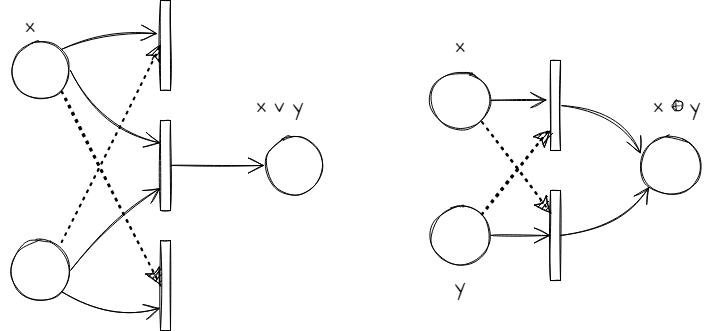

The diagram above was exported from draw.io. Its source (the exported page's mxGraphModel, read from the mxfile embedded in the PNG):
<mxGraphModel dx="1108" dy="431" grid="1" gridSize="10" guides="1" tooltips="1" connect="1" arrows="1" fold="1" page="1" pageScale="1" pageWidth="827" pageHeight="1169" math="0" shadow="0">
  <root>
    <mxCell id="W5pnfWSqeC388pRXeyt_-0" />
    <mxCell id="W5pnfWSqeC388pRXeyt_-1" parent="W5pnfWSqeC388pRXeyt_-0" />
    <mxCell id="W5pnfWSqeC388pRXeyt_-2" style="edgeStyle=none;curved=1;rounded=0;sketch=1;hachureGap=4;orthogonalLoop=1;jettySize=auto;html=1;exitX=1;exitY=1;exitDx=0;exitDy=0;entryX=0;entryY=0.75;entryDx=0;entryDy=0;fontFamily=Architects Daughter;fontSource=https%3A%2F%2Ffonts.googleapis.com%2Fcss%3Ffamily%3DArchitects%2BDaughter;fontSize=16;endArrow=open;startSize=14;endSize=14;sourcePerimeterSpacing=8;targetPerimeterSpacing=8;" edge="1" parent="W5pnfWSqeC388pRXeyt_-1" source="W5pnfWSqeC388pRXeyt_-4" target="W5pnfWSqeC388pRXeyt_-12">
      <mxGeometry relative="1" as="geometry">
        <Array as="points">
          <mxPoint x="230" y="470" />
        </Array>
      </mxGeometry>
    </mxCell>
    <mxCell id="W5pnfWSqeC388pRXeyt_-3" style="edgeStyle=none;curved=1;rounded=0;sketch=1;hachureGap=4;orthogonalLoop=1;jettySize=auto;html=1;exitX=1;exitY=0.5;exitDx=0;exitDy=0;entryX=0;entryY=0.75;entryDx=0;entryDy=0;fontFamily=Architects Daughter;fontSource=https%3A%2F%2Ffonts.googleapis.com%2Fcss%3Ffamily%3DArchitects%2BDaughter;fontSize=16;endArrow=open;startSize=14;endSize=14;sourcePerimeterSpacing=8;targetPerimeterSpacing=8;" edge="1" parent="W5pnfWSqeC388pRXeyt_-1" source="W5pnfWSqeC388pRXeyt_-4" target="W5pnfWSqeC388pRXeyt_-11">
      <mxGeometry relative="1" as="geometry">
        <Array as="points">
          <mxPoint x="230" y="370" />
        </Array>
      </mxGeometry>
    </mxCell>
    <mxCell id="W5pnfWSqeC388pRXeyt_-4" value="" style="ellipse;whiteSpace=wrap;html=1;aspect=fixed;sketch=1;hachureGap=4;fontFamily=Architects Daughter;fontSource=https://fonts.googleapis.com/css?family=Architects+Daughter;fontSize=20;" vertex="1" parent="W5pnfWSqeC388pRXeyt_-1">
      <mxGeometry x="130" y="390" width="60" height="60" as="geometry" />
    </mxCell>
    <mxCell id="W5pnfWSqeC388pRXeyt_-5" value="" style="rounded=0;whiteSpace=wrap;html=1;sketch=1;hachureGap=4;fontFamily=Architects Daughter;fontSource=https://fonts.googleapis.com/css?family=Architects+Daughter;fontSize=20;rotation=0;" vertex="1" parent="W5pnfWSqeC388pRXeyt_-1">
      <mxGeometry x="280" y="150" width="10" height="90" as="geometry" />
    </mxCell>
    <mxCell id="W5pnfWSqeC388pRXeyt_-6" style="edgeStyle=none;curved=1;rounded=0;sketch=1;hachureGap=4;orthogonalLoop=1;jettySize=auto;html=1;exitX=1;exitY=0;exitDx=0;exitDy=0;entryX=-0.305;entryY=0.368;entryDx=0;entryDy=0;entryPerimeter=0;fontFamily=Architects Daughter;fontSource=https%3A%2F%2Ffonts.googleapis.com%2Fcss%3Ffamily%3DArchitects%2BDaughter;fontSize=16;endArrow=open;startSize=14;endSize=14;sourcePerimeterSpacing=8;targetPerimeterSpacing=8;" edge="1" parent="W5pnfWSqeC388pRXeyt_-1" source="W5pnfWSqeC388pRXeyt_-8" target="W5pnfWSqeC388pRXeyt_-5">
      <mxGeometry relative="1" as="geometry">
        <Array as="points">
          <mxPoint x="220" y="180" />
        </Array>
      </mxGeometry>
    </mxCell>
    <mxCell id="W5pnfWSqeC388pRXeyt_-7" style="edgeStyle=none;curved=1;rounded=0;sketch=1;hachureGap=4;orthogonalLoop=1;jettySize=auto;html=1;exitX=1;exitY=0.5;exitDx=0;exitDy=0;entryX=0;entryY=0.25;entryDx=0;entryDy=0;fontFamily=Architects Daughter;fontSource=https%3A%2F%2Ffonts.googleapis.com%2Fcss%3Ffamily%3DArchitects%2BDaughter;fontSize=16;endArrow=open;startSize=14;endSize=14;sourcePerimeterSpacing=8;targetPerimeterSpacing=8;" edge="1" parent="W5pnfWSqeC388pRXeyt_-1" source="W5pnfWSqeC388pRXeyt_-8" target="W5pnfWSqeC388pRXeyt_-11">
      <mxGeometry relative="1" as="geometry">
        <Array as="points">
          <mxPoint x="220" y="280" />
        </Array>
      </mxGeometry>
    </mxCell>
    <mxCell id="W5pnfWSqeC388pRXeyt_-8" value="" style="ellipse;whiteSpace=wrap;html=1;aspect=fixed;sketch=1;hachureGap=4;fontFamily=Architects Daughter;fontSource=https://fonts.googleapis.com/css?family=Architects+Daughter;fontSize=20;" vertex="1" parent="W5pnfWSqeC388pRXeyt_-1">
      <mxGeometry x="130" y="190" width="60" height="60" as="geometry" />
    </mxCell>
    <mxCell id="W5pnfWSqeC388pRXeyt_-9" value="" style="ellipse;whiteSpace=wrap;html=1;aspect=fixed;sketch=1;hachureGap=4;fontFamily=Architects Daughter;fontSource=https://fonts.googleapis.com/css?family=Architects+Daughter;fontSize=20;" vertex="1" parent="W5pnfWSqeC388pRXeyt_-1">
      <mxGeometry x="384" y="285" width="60" height="60" as="geometry" />
    </mxCell>
    <mxCell id="W5pnfWSqeC388pRXeyt_-10" style="edgeStyle=none;curved=1;rounded=0;sketch=1;hachureGap=4;orthogonalLoop=1;jettySize=auto;html=1;exitX=1;exitY=0.5;exitDx=0;exitDy=0;entryX=0;entryY=0.5;entryDx=0;entryDy=0;fontFamily=Architects Daughter;fontSource=https%3A%2F%2Ffonts.googleapis.com%2Fcss%3Ffamily%3DArchitects%2BDaughter;fontSize=16;endArrow=open;startSize=14;endSize=14;sourcePerimeterSpacing=8;targetPerimeterSpacing=8;" edge="1" parent="W5pnfWSqeC388pRXeyt_-1" source="W5pnfWSqeC388pRXeyt_-11" target="W5pnfWSqeC388pRXeyt_-9">
      <mxGeometry relative="1" as="geometry" />
    </mxCell>
    <mxCell id="W5pnfWSqeC388pRXeyt_-11" value="" style="rounded=0;whiteSpace=wrap;html=1;sketch=1;hachureGap=4;fontFamily=Architects Daughter;fontSource=https://fonts.googleapis.com/css?family=Architects+Daughter;fontSize=20;rotation=0;" vertex="1" parent="W5pnfWSqeC388pRXeyt_-1">
      <mxGeometry x="280" y="270" width="10" height="90" as="geometry" />
    </mxCell>
    <mxCell id="W5pnfWSqeC388pRXeyt_-12" value="" style="rounded=0;whiteSpace=wrap;html=1;sketch=1;hachureGap=4;fontFamily=Architects Daughter;fontSource=https://fonts.googleapis.com/css?family=Architects+Daughter;fontSize=20;rotation=0;" vertex="1" parent="W5pnfWSqeC388pRXeyt_-1">
      <mxGeometry x="280" y="390" width="10" height="90" as="geometry" />
    </mxCell>
    <mxCell id="W5pnfWSqeC388pRXeyt_-13" value="" style="endArrow=none;dashed=1;html=1;dashPattern=1 3;strokeWidth=2;rounded=0;sketch=1;hachureGap=4;fontFamily=Architects Daughter;fontSource=https%3A%2F%2Ffonts.googleapis.com%2Fcss%3Ffamily%3DArchitects%2BDaughter;fontSize=16;startSize=14;endSize=14;sourcePerimeterSpacing=8;targetPerimeterSpacing=8;curved=1;exitX=0.853;exitY=0.026;exitDx=0;exitDy=0;exitPerimeter=0;entryX=0;entryY=0.5;entryDx=0;entryDy=0;" edge="1" parent="W5pnfWSqeC388pRXeyt_-1" source="W5pnfWSqeC388pRXeyt_-4" target="W5pnfWSqeC388pRXeyt_-5">
      <mxGeometry width="50" height="50" relative="1" as="geometry">
        <mxPoint x="390" y="360" as="sourcePoint" />
        <mxPoint x="440" y="310" as="targetPoint" />
      </mxGeometry>
    </mxCell>
    <mxCell id="W5pnfWSqeC388pRXeyt_-14" value="" style="endArrow=classic;html=1;rounded=0;sketch=1;hachureGap=4;fontFamily=Architects Daughter;fontSource=https%3A%2F%2Ffonts.googleapis.com%2Fcss%3Ffamily%3DArchitects%2BDaughter;fontSize=16;startSize=14;endSize=14;sourcePerimeterSpacing=8;targetPerimeterSpacing=8;curved=1;entryX=0;entryY=0.5;entryDx=0;entryDy=0;" edge="1" parent="W5pnfWSqeC388pRXeyt_-1">
      <mxGeometry width="50" height="50" relative="1" as="geometry">
        <mxPoint x="272" y="209" as="sourcePoint" />
        <mxPoint x="280" y="194" as="targetPoint" />
      </mxGeometry>
    </mxCell>
    <mxCell id="W5pnfWSqeC388pRXeyt_-15" value="" style="endArrow=none;dashed=1;html=1;dashPattern=1 3;strokeWidth=2;rounded=0;sketch=1;hachureGap=4;fontFamily=Architects Daughter;fontSource=https%3A%2F%2Ffonts.googleapis.com%2Fcss%3Ffamily%3DArchitects%2BDaughter;fontSize=16;startSize=14;endSize=14;sourcePerimeterSpacing=8;targetPerimeterSpacing=8;curved=1;exitX=1;exitY=1;exitDx=0;exitDy=0;entryX=0;entryY=0.5;entryDx=0;entryDy=0;" edge="1" parent="W5pnfWSqeC388pRXeyt_-1" source="W5pnfWSqeC388pRXeyt_-8" target="W5pnfWSqeC388pRXeyt_-12">
      <mxGeometry width="50" height="50" relative="1" as="geometry">
        <mxPoint x="190" y="250" as="sourcePoint" />
        <mxPoint x="240" y="200" as="targetPoint" />
      </mxGeometry>
    </mxCell>
    <mxCell id="W5pnfWSqeC388pRXeyt_-16" value="" style="endArrow=classic;html=1;rounded=0;sketch=1;hachureGap=4;fontFamily=Architects Daughter;fontSource=https%3A%2F%2Ffonts.googleapis.com%2Fcss%3Ffamily%3DArchitects%2BDaughter;fontSize=16;startSize=14;endSize=14;sourcePerimeterSpacing=8;targetPerimeterSpacing=8;curved=1;entryX=-0.248;entryY=0.492;entryDx=0;entryDy=0;entryPerimeter=0;" edge="1" parent="W5pnfWSqeC388pRXeyt_-1">
      <mxGeometry width="50" height="50" relative="1" as="geometry">
        <mxPoint x="272" y="420.0000000000001" as="sourcePoint" />
        <mxPoint x="279.52" y="434.28" as="targetPoint" />
      </mxGeometry>
    </mxCell>
    <mxCell id="W5pnfWSqeC388pRXeyt_-17" style="edgeStyle=none;curved=1;rounded=0;sketch=1;hachureGap=4;orthogonalLoop=1;jettySize=auto;html=1;exitX=1;exitY=0.5;exitDx=0;exitDy=0;entryX=0.002;entryY=0.302;entryDx=0;entryDy=0;entryPerimeter=0;fontFamily=Architects Daughter;fontSource=https%3A%2F%2Ffonts.googleapis.com%2Fcss%3Ffamily%3DArchitects%2BDaughter;fontSize=16;endArrow=open;startSize=14;endSize=14;sourcePerimeterSpacing=8;targetPerimeterSpacing=8;" edge="1" parent="W5pnfWSqeC388pRXeyt_-1" source="W5pnfWSqeC388pRXeyt_-18" target="W5pnfWSqeC388pRXeyt_-25">
      <mxGeometry relative="1" as="geometry">
        <Array as="points">
          <mxPoint x="740" y="260" />
        </Array>
      </mxGeometry>
    </mxCell>
    <mxCell id="W5pnfWSqeC388pRXeyt_-18" value="" style="rounded=0;whiteSpace=wrap;html=1;sketch=1;hachureGap=4;fontFamily=Architects Daughter;fontSource=https://fonts.googleapis.com/css?family=Architects+Daughter;fontSize=20;rotation=0;" vertex="1" parent="W5pnfWSqeC388pRXeyt_-1">
      <mxGeometry x="670" y="210" width="10" height="90" as="geometry" />
    </mxCell>
    <mxCell id="W5pnfWSqeC388pRXeyt_-19" style="edgeStyle=none;curved=1;rounded=0;sketch=1;hachureGap=4;orthogonalLoop=1;jettySize=auto;html=1;exitX=1;exitY=0.5;exitDx=0;exitDy=0;fontFamily=Architects Daughter;fontSource=https%3A%2F%2Ffonts.googleapis.com%2Fcss%3Ffamily%3DArchitects%2BDaughter;fontSize=16;endArrow=open;startSize=14;endSize=14;sourcePerimeterSpacing=8;targetPerimeterSpacing=8;entryX=0;entryY=1;entryDx=0;entryDy=0;" edge="1" parent="W5pnfWSqeC388pRXeyt_-1" source="W5pnfWSqeC388pRXeyt_-20" target="W5pnfWSqeC388pRXeyt_-25">
      <mxGeometry relative="1" as="geometry">
        <Array as="points">
          <mxPoint x="740" y="380" />
        </Array>
      </mxGeometry>
    </mxCell>
    <mxCell id="W5pnfWSqeC388pRXeyt_-20" value="" style="rounded=0;whiteSpace=wrap;html=1;sketch=1;hachureGap=4;fontFamily=Architects Daughter;fontSource=https://fonts.googleapis.com/css?family=Architects+Daughter;fontSize=20;rotation=0;" vertex="1" parent="W5pnfWSqeC388pRXeyt_-1">
      <mxGeometry x="670" y="340" width="10" height="90" as="geometry" />
    </mxCell>
    <mxCell id="W5pnfWSqeC388pRXeyt_-21" style="edgeStyle=none;curved=1;rounded=0;sketch=1;hachureGap=4;orthogonalLoop=1;jettySize=auto;html=1;exitX=1;exitY=0.5;exitDx=0;exitDy=0;entryX=-0.357;entryY=0.438;entryDx=0;entryDy=0;entryPerimeter=0;fontFamily=Architects Daughter;fontSource=https%3A%2F%2Ffonts.googleapis.com%2Fcss%3Ffamily%3DArchitects%2BDaughter;fontSize=16;endArrow=open;startSize=14;endSize=14;sourcePerimeterSpacing=8;targetPerimeterSpacing=8;" edge="1" parent="W5pnfWSqeC388pRXeyt_-1" source="W5pnfWSqeC388pRXeyt_-22" target="W5pnfWSqeC388pRXeyt_-18">
      <mxGeometry relative="1" as="geometry" />
    </mxCell>
    <mxCell id="W5pnfWSqeC388pRXeyt_-22" value="" style="ellipse;whiteSpace=wrap;html=1;aspect=fixed;sketch=1;hachureGap=4;fontFamily=Architects Daughter;fontSource=https://fonts.googleapis.com/css?family=Architects+Daughter;fontSize=20;" vertex="1" parent="W5pnfWSqeC388pRXeyt_-1">
      <mxGeometry x="550" y="220" width="60" height="60" as="geometry" />
    </mxCell>
    <mxCell id="W5pnfWSqeC388pRXeyt_-23" style="edgeStyle=none;curved=1;rounded=0;sketch=1;hachureGap=4;orthogonalLoop=1;jettySize=auto;html=1;exitX=1;exitY=0.5;exitDx=0;exitDy=0;entryX=0;entryY=0.5;entryDx=0;entryDy=0;fontFamily=Architects Daughter;fontSource=https%3A%2F%2Ffonts.googleapis.com%2Fcss%3Ffamily%3DArchitects%2BDaughter;fontSize=16;endArrow=open;startSize=14;endSize=14;sourcePerimeterSpacing=8;targetPerimeterSpacing=8;" edge="1" parent="W5pnfWSqeC388pRXeyt_-1" source="W5pnfWSqeC388pRXeyt_-24" target="W5pnfWSqeC388pRXeyt_-20">
      <mxGeometry relative="1" as="geometry" />
    </mxCell>
    <mxCell id="W5pnfWSqeC388pRXeyt_-24" value="" style="ellipse;whiteSpace=wrap;html=1;aspect=fixed;sketch=1;hachureGap=4;fontFamily=Architects Daughter;fontSource=https://fonts.googleapis.com/css?family=Architects+Daughter;fontSize=20;" vertex="1" parent="W5pnfWSqeC388pRXeyt_-1">
      <mxGeometry x="550" y="355" width="60" height="60" as="geometry" />
    </mxCell>
    <mxCell id="W5pnfWSqeC388pRXeyt_-25" value="" style="ellipse;whiteSpace=wrap;html=1;aspect=fixed;sketch=1;hachureGap=4;fontFamily=Architects Daughter;fontSource=https://fonts.googleapis.com/css?family=Architects+Daughter;fontSize=20;" vertex="1" parent="W5pnfWSqeC388pRXeyt_-1">
      <mxGeometry x="760" y="285" width="60" height="60" as="geometry" />
    </mxCell>
    <mxCell id="W5pnfWSqeC388pRXeyt_-26" value="" style="endArrow=none;dashed=1;html=1;dashPattern=1 3;strokeWidth=2;rounded=0;sketch=1;hachureGap=4;fontFamily=Architects Daughter;fontSource=https%3A%2F%2Ffonts.googleapis.com%2Fcss%3Ffamily%3DArchitects%2BDaughter;fontSize=16;startSize=14;endSize=14;sourcePerimeterSpacing=8;targetPerimeterSpacing=8;curved=1;exitX=1;exitY=0;exitDx=0;exitDy=0;entryX=0;entryY=0.75;entryDx=0;entryDy=0;" edge="1" parent="W5pnfWSqeC388pRXeyt_-1" source="W5pnfWSqeC388pRXeyt_-24" target="W5pnfWSqeC388pRXeyt_-18">
      <mxGeometry width="50" height="50" relative="1" as="geometry">
        <mxPoint x="510" y="310" as="sourcePoint" />
        <mxPoint x="560" y="260" as="targetPoint" />
      </mxGeometry>
    </mxCell>
    <mxCell id="W5pnfWSqeC388pRXeyt_-27" value="" style="endArrow=none;dashed=1;html=1;dashPattern=1 3;strokeWidth=2;rounded=0;sketch=1;hachureGap=4;fontFamily=Architects Daughter;fontSource=https%3A%2F%2Ffonts.googleapis.com%2Fcss%3Ffamily%3DArchitects%2BDaughter;fontSize=16;startSize=14;endSize=14;sourcePerimeterSpacing=8;targetPerimeterSpacing=8;curved=1;entryX=1;entryY=1;entryDx=0;entryDy=0;exitX=0;exitY=0.25;exitDx=0;exitDy=0;" edge="1" parent="W5pnfWSqeC388pRXeyt_-1" source="W5pnfWSqeC388pRXeyt_-20" target="W5pnfWSqeC388pRXeyt_-22">
      <mxGeometry width="50" height="50" relative="1" as="geometry">
        <mxPoint x="510" y="310" as="sourcePoint" />
        <mxPoint x="560" y="260" as="targetPoint" />
      </mxGeometry>
    </mxCell>
    <mxCell id="W5pnfWSqeC388pRXeyt_-28" value="" style="endArrow=classic;html=1;rounded=0;sketch=1;hachureGap=4;fontFamily=Architects Daughter;fontSource=https%3A%2F%2Ffonts.googleapis.com%2Fcss%3Ffamily%3DArchitects%2BDaughter;fontSize=16;startSize=14;endSize=14;sourcePerimeterSpacing=8;targetPerimeterSpacing=8;curved=1;" edge="1" parent="W5pnfWSqeC388pRXeyt_-1">
      <mxGeometry width="50" height="50" relative="1" as="geometry">
        <mxPoint x="660.0000000000002" y="290" as="sourcePoint" />
        <mxPoint x="670.0000000000002" y="280" as="targetPoint" />
      </mxGeometry>
    </mxCell>
    <mxCell id="W5pnfWSqeC388pRXeyt_-29" value="" style="endArrow=classic;html=1;rounded=0;sketch=1;hachureGap=4;fontFamily=Architects Daughter;fontSource=https%3A%2F%2Ffonts.googleapis.com%2Fcss%3Ffamily%3DArchitects%2BDaughter;fontSize=16;startSize=14;endSize=14;sourcePerimeterSpacing=8;targetPerimeterSpacing=8;curved=1;entryX=0;entryY=0.25;entryDx=0;entryDy=0;" edge="1" parent="W5pnfWSqeC388pRXeyt_-1" target="W5pnfWSqeC388pRXeyt_-20">
      <mxGeometry width="50" height="50" relative="1" as="geometry">
        <mxPoint x="660.0000000000002" y="350" as="sourcePoint" />
        <mxPoint x="570" y="260" as="targetPoint" />
      </mxGeometry>
    </mxCell>
    <mxCell id="W5pnfWSqeC388pRXeyt_-30" value="x v y" style="text;html=1;strokeColor=none;fillColor=none;align=center;verticalAlign=middle;whiteSpace=wrap;rounded=0;sketch=1;hachureGap=4;fontFamily=Architects Daughter;fontSource=https%3A%2F%2Ffonts.googleapis.com%2Fcss%3Ffamily%3DArchitects%2BDaughter;fontSize=20;" vertex="1" parent="W5pnfWSqeC388pRXeyt_-1">
      <mxGeometry x="370" y="240" width="60" height="30" as="geometry" />
    </mxCell>
    <mxCell id="W5pnfWSqeC388pRXeyt_-31" value="x" style="text;html=1;strokeColor=none;fillColor=none;align=center;verticalAlign=middle;whiteSpace=wrap;rounded=0;sketch=1;hachureGap=4;fontFamily=Architects Daughter;fontSource=https%3A%2F%2Ffonts.googleapis.com%2Fcss%3Ffamily%3DArchitects%2BDaughter;fontSize=20;" vertex="1" parent="W5pnfWSqeC388pRXeyt_-1">
      <mxGeometry x="120" y="160" width="60" height="30" as="geometry" />
    </mxCell>
    <mxCell id="W5pnfWSqeC388pRXeyt_-32" value="x" style="text;html=1;strokeColor=none;fillColor=none;align=center;verticalAlign=middle;whiteSpace=wrap;rounded=0;sketch=1;hachureGap=4;fontFamily=Architects Daughter;fontSource=https%3A%2F%2Ffonts.googleapis.com%2Fcss%3Ffamily%3DArchitects%2BDaughter;fontSize=20;" vertex="1" parent="W5pnfWSqeC388pRXeyt_-1">
      <mxGeometry x="550" y="180" width="60" height="30" as="geometry" />
    </mxCell>
    <mxCell id="W5pnfWSqeC388pRXeyt_-33" value="y" style="text;html=1;strokeColor=none;fillColor=none;align=center;verticalAlign=middle;whiteSpace=wrap;rounded=0;sketch=1;hachureGap=4;fontFamily=Architects Daughter;fontSource=https%3A%2F%2Ffonts.googleapis.com%2Fcss%3Ffamily%3DArchitects%2BDaughter;fontSize=20;" vertex="1" parent="W5pnfWSqeC388pRXeyt_-1">
      <mxGeometry x="550" y="420" width="60" height="30" as="geometry" />
    </mxCell>
    <mxCell id="W5pnfWSqeC388pRXeyt_-34" value="" style="ellipse;whiteSpace=wrap;html=1;aspect=fixed;sketch=1;hachureGap=4;fontFamily=Architects Daughter;fontSource=https%3A%2F%2Ffonts.googleapis.com%2Fcss%3Ffamily%3DArchitects%2BDaughter;fontSize=20;" vertex="1" parent="W5pnfWSqeC388pRXeyt_-1">
      <mxGeometry x="792" y="250" width="10" height="10" as="geometry" />
    </mxCell>
    <mxCell id="W5pnfWSqeC388pRXeyt_-35" value="x + y" style="text;html=1;strokeColor=none;fillColor=none;align=center;verticalAlign=middle;whiteSpace=wrap;rounded=0;sketch=1;hachureGap=4;fontFamily=Architects Daughter;fontSource=https%3A%2F%2Ffonts.googleapis.com%2Fcss%3Ffamily%3DArchitects%2BDaughter;fontSize=20;" vertex="1" parent="W5pnfWSqeC388pRXeyt_-1">
      <mxGeometry x="767" y="240" width="60" height="30" as="geometry" />
    </mxCell>
  </root>
</mxGraphModel>